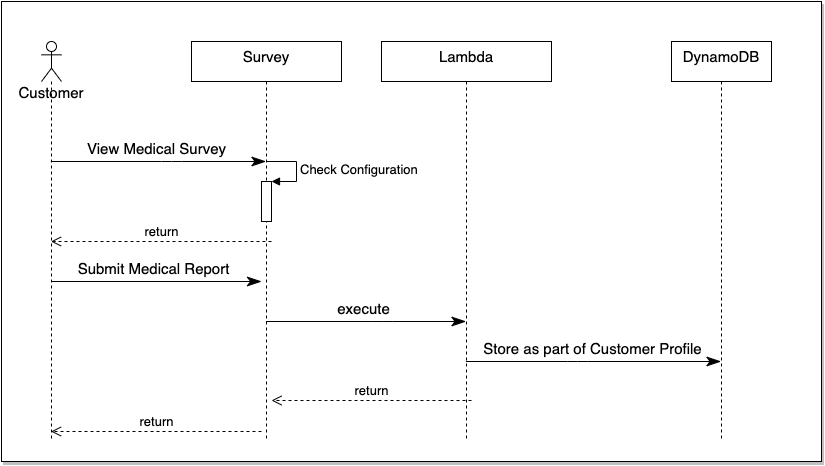

The diagram above was exported from draw.io. Its source (the exported page's mxGraphModel, read from the mxfile embedded in the PNG):
<mxGraphModel dx="946" dy="490" grid="1" gridSize="10" guides="1" tooltips="1" connect="1" arrows="1" fold="1" page="1" pageScale="1" pageWidth="1169" pageHeight="827" math="0" shadow="0">
  <root>
    <mxCell id="xqrep4RmfDSzVVYDvwBi-0" />
    <mxCell id="xqrep4RmfDSzVVYDvwBi-1" parent="xqrep4RmfDSzVVYDvwBi-0" />
    <mxCell id="ZulALHW7lKpkbS8WwZZn-0" value="" style="rounded=0;whiteSpace=wrap;html=1;shadow=1;glass=0;labelBackgroundColor=none;sketch=0;fontSize=16;fontColor=default;strokeColor=default;strokeWidth=1;fillColor=default;gradientColor=none;align=center;verticalAlign=middle;" vertex="1" parent="xqrep4RmfDSzVVYDvwBi-1">
      <mxGeometry x="40" y="40" width="820" height="460" as="geometry" />
    </mxCell>
    <mxCell id="xqrep4RmfDSzVVYDvwBi-2" value="Survey" style="shape=umlLifeline;perimeter=lifelinePerimeter;whiteSpace=wrap;html=1;container=1;collapsible=0;recursiveResize=0;outlineConnect=0;labelBackgroundColor=none;fontSize=15;fillColor=default;gradientColor=none;align=center;verticalAlign=top;" vertex="1" parent="xqrep4RmfDSzVVYDvwBi-1">
      <mxGeometry x="230" y="80" width="150" height="400" as="geometry" />
    </mxCell>
    <mxCell id="HAJzyhBnwwvylo3uwxCS-5" value="" style="html=1;points=[];perimeter=orthogonalPerimeter;labelBackgroundColor=none;fontSize=13;fontColor=default;fillColor=default;gradientColor=none;align=center;verticalAlign=top;" vertex="1" parent="xqrep4RmfDSzVVYDvwBi-2">
      <mxGeometry x="70" y="140" width="10" height="40" as="geometry" />
    </mxCell>
    <mxCell id="HAJzyhBnwwvylo3uwxCS-6" value="Check Configuration" style="edgeStyle=orthogonalEdgeStyle;html=1;align=left;spacingLeft=2;endArrow=block;rounded=0;entryX=1;entryY=0;fontSize=13;fontColor=default;" edge="1" target="HAJzyhBnwwvylo3uwxCS-5" parent="xqrep4RmfDSzVVYDvwBi-2">
      <mxGeometry relative="1" as="geometry">
        <mxPoint x="75" y="120" as="sourcePoint" />
        <Array as="points">
          <mxPoint x="105" y="120" />
        </Array>
      </mxGeometry>
    </mxCell>
    <mxCell id="HAJzyhBnwwvylo3uwxCS-7" value="return" style="html=1;verticalAlign=bottom;endArrow=open;dashed=1;endSize=8;fontSize=13;fontColor=default;" edge="1" parent="xqrep4RmfDSzVVYDvwBi-2" target="jj0cq5ezqWFoyqgDRj4W-0">
      <mxGeometry relative="1" as="geometry">
        <mxPoint x="80" y="200" as="sourcePoint" />
        <mxPoint y="200" as="targetPoint" />
      </mxGeometry>
    </mxCell>
    <mxCell id="HAJzyhBnwwvylo3uwxCS-8" value="" style="endArrow=classicThin;endFill=1;endSize=12;html=1;fontSize=15;" edge="1" parent="xqrep4RmfDSzVVYDvwBi-2" source="jj0cq5ezqWFoyqgDRj4W-0">
      <mxGeometry width="160" relative="1" as="geometry">
        <mxPoint x="-145.17647058823536" y="240" as="sourcePoint" />
        <mxPoint x="70" y="240" as="targetPoint" />
        <Array as="points">
          <mxPoint x="-24.5" y="240" />
        </Array>
      </mxGeometry>
    </mxCell>
    <mxCell id="HAJzyhBnwwvylo3uwxCS-9" value="Submit Medical Report" style="edgeLabel;html=1;align=center;verticalAlign=middle;resizable=0;points=[];fontSize=15;" vertex="1" connectable="0" parent="HAJzyhBnwwvylo3uwxCS-8">
      <mxGeometry x="0.0765" y="-2" relative="1" as="geometry">
        <mxPoint x="-11" y="-16" as="offset" />
      </mxGeometry>
    </mxCell>
    <mxCell id="xqrep4RmfDSzVVYDvwBi-3" value="DynamoDB" style="shape=umlLifeline;perimeter=lifelinePerimeter;whiteSpace=wrap;html=1;container=1;collapsible=0;recursiveResize=0;outlineConnect=0;labelBackgroundColor=none;fontSize=15;fillColor=default;gradientColor=none;align=center;verticalAlign=top;" vertex="1" parent="xqrep4RmfDSzVVYDvwBi-1">
      <mxGeometry x="710" y="80" width="100" height="400" as="geometry" />
    </mxCell>
    <mxCell id="xqrep4RmfDSzVVYDvwBi-8" value="Lambda" style="shape=umlLifeline;perimeter=lifelinePerimeter;whiteSpace=wrap;html=1;container=1;collapsible=0;recursiveResize=0;outlineConnect=0;labelBackgroundColor=none;fontSize=15;fillColor=default;gradientColor=none;align=center;verticalAlign=top;" vertex="1" parent="xqrep4RmfDSzVVYDvwBi-1">
      <mxGeometry x="420" y="80" width="170" height="400" as="geometry" />
    </mxCell>
    <mxCell id="HAJzyhBnwwvylo3uwxCS-12" value="return" style="html=1;verticalAlign=bottom;endArrow=open;dashed=1;endSize=8;fontSize=13;fontColor=default;" edge="1" parent="xqrep4RmfDSzVVYDvwBi-8">
      <mxGeometry relative="1" as="geometry">
        <mxPoint x="90" y="359" as="sourcePoint" />
        <mxPoint x="-110" y="359" as="targetPoint" />
      </mxGeometry>
    </mxCell>
    <mxCell id="jj0cq5ezqWFoyqgDRj4W-0" value="Customer" style="shape=umlLifeline;participant=umlActor;perimeter=lifelinePerimeter;whiteSpace=wrap;html=1;container=1;collapsible=0;recursiveResize=0;verticalAlign=top;spacingTop=36;outlineConnect=0;labelBackgroundColor=none;fontSize=15;fillColor=default;gradientColor=none;" vertex="1" parent="xqrep4RmfDSzVVYDvwBi-1">
      <mxGeometry x="80" y="80" width="20" height="400" as="geometry" />
    </mxCell>
    <mxCell id="HAJzyhBnwwvylo3uwxCS-0" value="" style="endArrow=classicThin;endFill=1;endSize=12;html=1;fontSize=15;" edge="1" parent="xqrep4RmfDSzVVYDvwBi-1" target="xqrep4RmfDSzVVYDvwBi-2">
      <mxGeometry width="160" relative="1" as="geometry">
        <mxPoint x="89.32352941176464" y="200" as="sourcePoint" />
        <mxPoint x="238.5" y="200" as="targetPoint" />
        <Array as="points">
          <mxPoint x="210" y="200" />
        </Array>
      </mxGeometry>
    </mxCell>
    <mxCell id="HAJzyhBnwwvylo3uwxCS-1" value="View Medical Survey" style="edgeLabel;html=1;align=center;verticalAlign=middle;resizable=0;points=[];fontSize=15;" vertex="1" connectable="0" parent="HAJzyhBnwwvylo3uwxCS-0">
      <mxGeometry x="0.0765" y="-2" relative="1" as="geometry">
        <mxPoint x="-11" y="-16" as="offset" />
      </mxGeometry>
    </mxCell>
    <mxCell id="HAJzyhBnwwvylo3uwxCS-10" value="" style="endArrow=classicThin;endFill=1;endSize=12;html=1;fontSize=15;" edge="1" parent="xqrep4RmfDSzVVYDvwBi-1" source="xqrep4RmfDSzVVYDvwBi-2" target="xqrep4RmfDSzVVYDvwBi-8">
      <mxGeometry width="160" relative="1" as="geometry">
        <mxPoint x="310" y="360" as="sourcePoint" />
        <mxPoint x="500" y="360" as="targetPoint" />
        <Array as="points">
          <mxPoint x="420.68" y="360" />
        </Array>
      </mxGeometry>
    </mxCell>
    <mxCell id="HAJzyhBnwwvylo3uwxCS-11" value="execute" style="edgeLabel;html=1;align=center;verticalAlign=middle;resizable=0;points=[];fontSize=15;" vertex="1" connectable="0" parent="HAJzyhBnwwvylo3uwxCS-10">
      <mxGeometry x="0.0765" y="-2" relative="1" as="geometry">
        <mxPoint x="-11" y="-16" as="offset" />
      </mxGeometry>
    </mxCell>
    <mxCell id="HAJzyhBnwwvylo3uwxCS-13" value="" style="endArrow=classicThin;endFill=1;endSize=12;html=1;fontSize=15;" edge="1" parent="xqrep4RmfDSzVVYDvwBi-1" source="xqrep4RmfDSzVVYDvwBi-8" target="xqrep4RmfDSzVVYDvwBi-3">
      <mxGeometry width="160" relative="1" as="geometry">
        <mxPoint x="510" y="400" as="sourcePoint" />
        <mxPoint x="700" y="400" as="targetPoint" />
        <Array as="points">
          <mxPoint x="616.1800000000001" y="400" />
        </Array>
      </mxGeometry>
    </mxCell>
    <mxCell id="HAJzyhBnwwvylo3uwxCS-14" value="Store as part of Customer Profile" style="edgeLabel;html=1;align=center;verticalAlign=middle;resizable=0;points=[];fontSize=15;" vertex="1" connectable="0" parent="HAJzyhBnwwvylo3uwxCS-13">
      <mxGeometry x="0.0765" y="-2" relative="1" as="geometry">
        <mxPoint x="-11" y="-16" as="offset" />
      </mxGeometry>
    </mxCell>
    <mxCell id="qUgJjPyOM2oiSOzbhPtl-0" value="return" style="html=1;verticalAlign=bottom;endArrow=open;dashed=1;endSize=8;fontSize=13;fontColor=default;" edge="1" parent="xqrep4RmfDSzVVYDvwBi-1" target="jj0cq5ezqWFoyqgDRj4W-0">
      <mxGeometry relative="1" as="geometry">
        <mxPoint x="300" y="470" as="sourcePoint" />
        <mxPoint x="100" y="470" as="targetPoint" />
      </mxGeometry>
    </mxCell>
  </root>
</mxGraphModel>